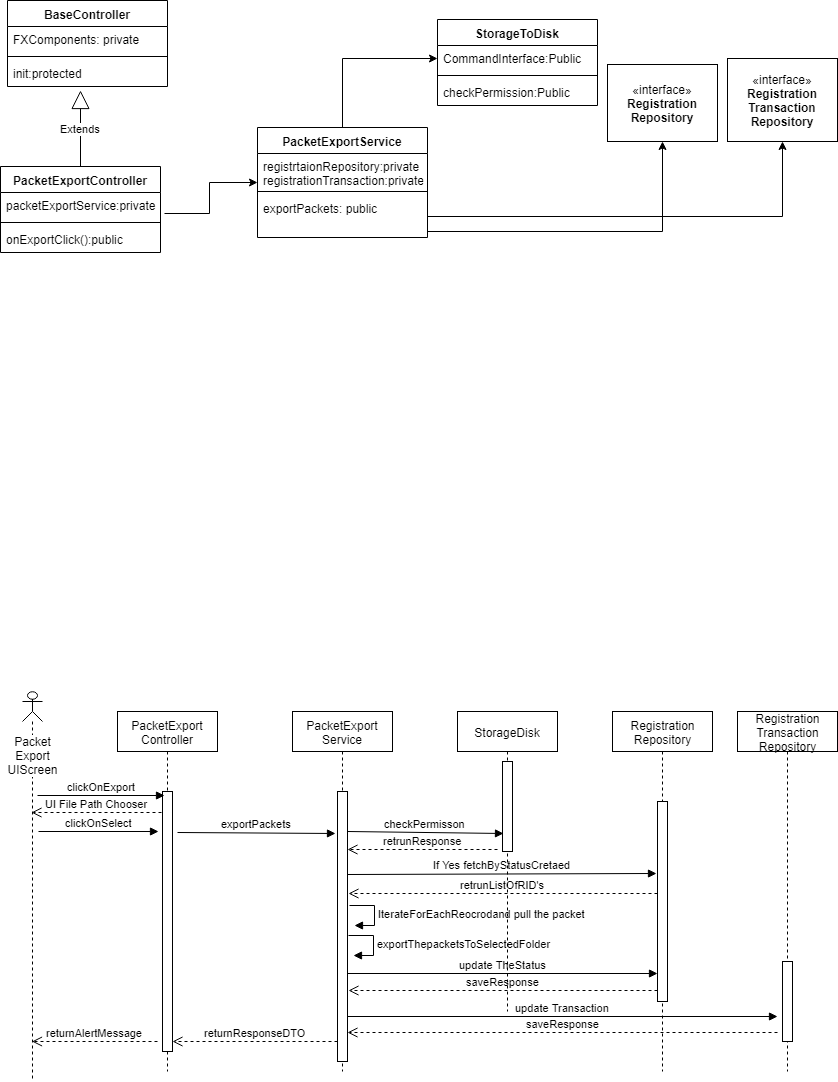

The diagram above was exported from draw.io. Its source (the exported page's mxGraphModel, read from the mxfile embedded in the PNG):
<mxGraphModel dx="1012" dy="491" grid="1" gridSize="10" guides="1" tooltips="1" connect="1" arrows="1" fold="1" page="1" pageScale="1" pageWidth="850" pageHeight="1100" background="#ffffff" math="0" shadow="0">
  <root>
    <mxCell id="0" />
    <mxCell id="1" parent="0" />
    <mxCell id="23" value="«interface»&lt;br&gt;&lt;b&gt;Registration&lt;br&gt;Repository&lt;/b&gt;&lt;br&gt;" style="html=1;" vertex="1" parent="1">
      <mxGeometry x="620" y="73" width="110" height="77" as="geometry" />
    </mxCell>
    <mxCell id="24" value="«interface»&lt;br&gt;&lt;b&gt;Registration&lt;br&gt;Transaction&lt;br&gt;Repository&lt;/b&gt;&lt;br&gt;" style="html=1;" vertex="1" parent="1">
      <mxGeometry x="740" y="67" width="110" height="83" as="geometry" />
    </mxCell>
    <mxCell id="25" value="" style="edgeStyle=orthogonalEdgeStyle;rounded=0;html=1;jettySize=auto;orthogonalLoop=1;entryX=0;entryY=0.846;entryPerimeter=0;exitX=1.025;exitY=0.821;exitPerimeter=0;" edge="1" parent="1" source="27" target="31">
      <mxGeometry relative="1" as="geometry">
        <mxPoint x="180" y="135" as="sourcePoint" />
        <mxPoint x="248" y="136" as="targetPoint" />
      </mxGeometry>
    </mxCell>
    <mxCell id="26" value="PacketExportController" style="swimlane;fontStyle=1;align=center;verticalAlign=top;childLayout=stackLayout;horizontal=1;startSize=26;horizontalStack=0;resizeParent=1;resizeParentMax=0;resizeLast=0;collapsible=1;marginBottom=0;" vertex="1" parent="1">
      <mxGeometry x="13" y="175" width="160" height="86" as="geometry" />
    </mxCell>
    <mxCell id="27" value="packetExportService:private" style="text;strokeColor=none;fillColor=none;align=left;verticalAlign=top;spacingLeft=4;spacingRight=4;overflow=hidden;rotatable=0;points=[[0,0.5],[1,0.5]];portConstraint=eastwest;" vertex="1" parent="26">
      <mxGeometry y="26" width="160" height="26" as="geometry" />
    </mxCell>
    <mxCell id="28" value="" style="line;strokeWidth=1;fillColor=none;align=left;verticalAlign=middle;spacingTop=-1;spacingLeft=3;spacingRight=3;rotatable=0;labelPosition=right;points=[];portConstraint=eastwest;" vertex="1" parent="26">
      <mxGeometry y="52" width="160" height="8" as="geometry" />
    </mxCell>
    <mxCell id="29" value="onExportClick():public&#10;" style="text;strokeColor=none;fillColor=none;align=left;verticalAlign=top;spacingLeft=4;spacingRight=4;overflow=hidden;rotatable=0;points=[[0,0.5],[1,0.5]];portConstraint=eastwest;" vertex="1" parent="26">
      <mxGeometry y="60" width="160" height="26" as="geometry" />
    </mxCell>
    <mxCell id="35" value="" style="edgeStyle=orthogonalEdgeStyle;rounded=0;html=1;jettySize=auto;orthogonalLoop=1;exitX=1;exitY=0.5;entryX=0.5;entryY=1;" edge="1" parent="1" source="31" target="23">
      <mxGeometry relative="1" as="geometry">
        <Array as="points">
          <mxPoint x="440" y="240" />
          <mxPoint x="675" y="240" />
        </Array>
      </mxGeometry>
    </mxCell>
    <mxCell id="42" value="" style="edgeStyle=orthogonalEdgeStyle;rounded=0;html=1;jettySize=auto;orthogonalLoop=1;entryX=0.5;entryY=1;" edge="1" parent="1" source="33" target="24">
      <mxGeometry relative="1" as="geometry">
        <mxPoint x="350" y="250" as="sourcePoint" />
        <mxPoint x="355" y="270" as="targetPoint" />
      </mxGeometry>
    </mxCell>
    <mxCell id="86" value="" style="edgeStyle=orthogonalEdgeStyle;rounded=0;html=1;jettySize=auto;orthogonalLoop=1;entryX=0;entryY=0.5;" edge="1" parent="1" source="30" target="79">
      <mxGeometry relative="1" as="geometry">
        <mxPoint x="355" y="56" as="targetPoint" />
      </mxGeometry>
    </mxCell>
    <mxCell id="30" value="PacketExportService" style="swimlane;fontStyle=1;align=center;verticalAlign=top;childLayout=stackLayout;horizontal=1;startSize=26;horizontalStack=0;resizeParent=1;resizeParentMax=0;resizeLast=0;collapsible=1;marginBottom=0;" vertex="1" parent="1">
      <mxGeometry x="270" y="136" width="170" height="110" as="geometry" />
    </mxCell>
    <mxCell id="31" value="registrtaionRepository:private&#10;registrationTransaction:private&#10;" style="text;strokeColor=none;fillColor=none;align=left;verticalAlign=top;spacingLeft=4;spacingRight=4;overflow=hidden;rotatable=0;points=[[0,0.5],[1,0.5]];portConstraint=eastwest;" vertex="1" parent="30">
      <mxGeometry y="26" width="170" height="34" as="geometry" />
    </mxCell>
    <mxCell id="32" value="" style="line;strokeWidth=1;fillColor=none;align=left;verticalAlign=middle;spacingTop=-1;spacingLeft=3;spacingRight=3;rotatable=0;labelPosition=right;points=[];portConstraint=eastwest;" vertex="1" parent="30">
      <mxGeometry y="60" width="170" height="8" as="geometry" />
    </mxCell>
    <mxCell id="33" value="exportPackets: public" style="text;strokeColor=none;fillColor=none;align=left;verticalAlign=top;spacingLeft=4;spacingRight=4;overflow=hidden;rotatable=0;points=[[0,0.5],[1,0.5]];portConstraint=eastwest;" vertex="1" parent="30">
      <mxGeometry y="68" width="170" height="42" as="geometry" />
    </mxCell>
    <mxCell id="45" value="Packet&lt;br&gt;Export&lt;br&gt;UIScreen" style="shape=umlLifeline;participant=umlActor;perimeter=lifelinePerimeter;whiteSpace=wrap;html=1;container=1;collapsible=0;recursiveResize=0;verticalAlign=top;spacingTop=36;labelBackgroundColor=#ffffff;outlineConnect=0;size=30;" vertex="1" parent="1">
      <mxGeometry x="35" y="700" width="20" height="390" as="geometry" />
    </mxCell>
    <mxCell id="46" value="PacketExport&lt;br&gt;Controller" style="shape=umlLifeline;perimeter=lifelinePerimeter;whiteSpace=wrap;html=1;container=1;collapsible=0;recursiveResize=0;outlineConnect=0;" vertex="1" parent="1">
      <mxGeometry x="130" y="720" width="100" height="360" as="geometry" />
    </mxCell>
    <mxCell id="52" value="" style="html=1;points=[];perimeter=orthogonalPerimeter;" vertex="1" parent="46">
      <mxGeometry x="45" y="80" width="10" height="260" as="geometry" />
    </mxCell>
    <mxCell id="54" value="exportPackets" style="html=1;verticalAlign=bottom;endArrow=block;entryX=-0.2;entryY=0.122;entryPerimeter=0;" edge="1" parent="46">
      <mxGeometry width="80" relative="1" as="geometry">
        <mxPoint x="60" y="121" as="sourcePoint" />
        <mxPoint x="218" y="122" as="targetPoint" />
      </mxGeometry>
    </mxCell>
    <mxCell id="47" value="PacketExport&lt;br&gt;Service" style="shape=umlLifeline;perimeter=lifelinePerimeter;whiteSpace=wrap;html=1;container=1;collapsible=0;recursiveResize=0;outlineConnect=0;" vertex="1" parent="1">
      <mxGeometry x="305" y="720" width="100" height="360" as="geometry" />
    </mxCell>
    <mxCell id="53" value="" style="html=1;points=[];perimeter=orthogonalPerimeter;" vertex="1" parent="47">
      <mxGeometry x="45" y="80" width="10" height="270" as="geometry" />
    </mxCell>
    <mxCell id="55" value="If Yes fetchByStatusCretaed" style="html=1;verticalAlign=bottom;endArrow=block;entryX=-0.133;entryY=0.107;entryPerimeter=0;" edge="1" parent="47">
      <mxGeometry width="80" relative="1" as="geometry">
        <mxPoint x="55" y="163" as="sourcePoint" />
        <mxPoint x="364" y="162" as="targetPoint" />
      </mxGeometry>
    </mxCell>
    <mxCell id="60" value="IterateForEachReocrodand pull the packet" style="edgeStyle=orthogonalEdgeStyle;html=1;align=left;spacingLeft=2;endArrow=block;rounded=0;entryX=1;entryY=0;" edge="1" parent="47">
      <mxGeometry relative="1" as="geometry">
        <mxPoint x="57" y="194" as="sourcePoint" />
        <Array as="points">
          <mxPoint x="82" y="194" />
        </Array>
        <mxPoint x="62" y="214" as="targetPoint" />
      </mxGeometry>
    </mxCell>
    <mxCell id="69" value="update Transaction" style="html=1;verticalAlign=bottom;endArrow=block;" edge="1" parent="47">
      <mxGeometry width="80" relative="1" as="geometry">
        <mxPoint x="55" y="305" as="sourcePoint" />
        <mxPoint x="485" y="305" as="targetPoint" />
      </mxGeometry>
    </mxCell>
    <mxCell id="76" value="checkPermisson" style="html=1;verticalAlign=bottom;endArrow=block;entryX=0.1;entryY=0.8;entryPerimeter=0;" edge="1" parent="47" target="75">
      <mxGeometry width="80" relative="1" as="geometry">
        <mxPoint x="55" y="120" as="sourcePoint" />
        <mxPoint x="135" y="120" as="targetPoint" />
      </mxGeometry>
    </mxCell>
    <mxCell id="49" value="Registration&lt;br&gt;Repository" style="shape=umlLifeline;perimeter=lifelinePerimeter;whiteSpace=wrap;html=1;container=1;collapsible=0;recursiveResize=0;outlineConnect=0;" vertex="1" parent="1">
      <mxGeometry x="625" y="720" width="100" height="360" as="geometry" />
    </mxCell>
    <mxCell id="57" value="" style="html=1;points=[];perimeter=orthogonalPerimeter;" vertex="1" parent="49">
      <mxGeometry x="45" y="90" width="10" height="200" as="geometry" />
    </mxCell>
    <mxCell id="70" value="saveResponse" style="html=1;verticalAlign=bottom;endArrow=open;dashed=1;endSize=8;" edge="1" parent="49">
      <mxGeometry relative="1" as="geometry">
        <mxPoint x="165" y="321" as="sourcePoint" />
        <mxPoint x="-265" y="321" as="targetPoint" />
      </mxGeometry>
    </mxCell>
    <mxCell id="50" value="Registration&lt;br&gt;Transaction&lt;br&gt;Repository" style="shape=umlLifeline;perimeter=lifelinePerimeter;whiteSpace=wrap;html=1;container=1;collapsible=0;recursiveResize=0;outlineConnect=0;" vertex="1" parent="1">
      <mxGeometry x="750" y="720" width="100" height="360" as="geometry" />
    </mxCell>
    <mxCell id="68" value="" style="html=1;points=[];perimeter=orthogonalPerimeter;" vertex="1" parent="50">
      <mxGeometry x="45" y="250" width="10" height="80" as="geometry" />
    </mxCell>
    <mxCell id="51" value="clickOnExport" style="html=1;verticalAlign=bottom;endArrow=block;" edge="1" parent="1">
      <mxGeometry width="80" relative="1" as="geometry">
        <mxPoint x="50" y="804" as="sourcePoint" />
        <mxPoint x="177" y="804" as="targetPoint" />
      </mxGeometry>
    </mxCell>
    <mxCell id="58" value="retrunListOfRID's" style="html=1;verticalAlign=bottom;endArrow=open;dashed=1;endSize=8;" edge="1" parent="1">
      <mxGeometry relative="1" as="geometry">
        <mxPoint x="670" y="902" as="sourcePoint" />
        <mxPoint x="361" y="902" as="targetPoint" />
      </mxGeometry>
    </mxCell>
    <mxCell id="63" value="exportThepacketsToSelectedFolder" style="edgeStyle=orthogonalEdgeStyle;html=1;align=left;spacingLeft=2;endArrow=block;rounded=0;entryX=1;entryY=0;" edge="1" parent="1">
      <mxGeometry relative="1" as="geometry">
        <mxPoint x="361" y="944" as="sourcePoint" />
        <Array as="points">
          <mxPoint x="386" y="944" />
        </Array>
        <mxPoint x="366" y="964" as="targetPoint" />
      </mxGeometry>
    </mxCell>
    <mxCell id="64" value="UI File Path Chooser" style="html=1;verticalAlign=bottom;endArrow=open;dashed=1;endSize=8;" edge="1" parent="1">
      <mxGeometry relative="1" as="geometry">
        <mxPoint x="174" y="821" as="sourcePoint" />
        <mxPoint x="44" y="821" as="targetPoint" />
      </mxGeometry>
    </mxCell>
    <mxCell id="65" value="clickOnSelect" style="html=1;verticalAlign=bottom;endArrow=block;" edge="1" parent="1">
      <mxGeometry width="80" relative="1" as="geometry">
        <mxPoint x="51" y="840" as="sourcePoint" />
        <mxPoint x="171" y="840" as="targetPoint" />
      </mxGeometry>
    </mxCell>
    <mxCell id="66" value="update TheStatus" style="html=1;verticalAlign=bottom;endArrow=block;entryX=0;entryY=0.778;entryPerimeter=0;" edge="1" parent="1">
      <mxGeometry width="80" relative="1" as="geometry">
        <mxPoint x="360" y="982" as="sourcePoint" />
        <mxPoint x="670" y="982" as="targetPoint" />
      </mxGeometry>
    </mxCell>
    <mxCell id="67" value="saveResponse" style="html=1;verticalAlign=bottom;endArrow=open;dashed=1;endSize=8;" edge="1" parent="1">
      <mxGeometry relative="1" as="geometry">
        <mxPoint x="670" y="999" as="sourcePoint" />
        <mxPoint x="361" y="999" as="targetPoint" />
      </mxGeometry>
    </mxCell>
    <mxCell id="71" value="returnResponseDTO" style="html=1;verticalAlign=bottom;endArrow=open;dashed=1;endSize=8;" edge="1" parent="1" target="52">
      <mxGeometry relative="1" as="geometry">
        <mxPoint x="350" y="1050" as="sourcePoint" />
        <mxPoint x="270" y="1050" as="targetPoint" />
      </mxGeometry>
    </mxCell>
    <mxCell id="72" value="returnAlertMessage" style="html=1;verticalAlign=bottom;endArrow=open;dashed=1;endSize=8;" edge="1" parent="1" target="45">
      <mxGeometry relative="1" as="geometry">
        <mxPoint x="170" y="1050" as="sourcePoint" />
        <mxPoint x="90" y="1050" as="targetPoint" />
      </mxGeometry>
    </mxCell>
    <mxCell id="74" value="StorageDisk" style="shape=umlLifeline;perimeter=lifelinePerimeter;whiteSpace=wrap;html=1;container=1;collapsible=0;recursiveResize=0;outlineConnect=0;" vertex="1" parent="1">
      <mxGeometry x="470" y="720" width="100" height="300" as="geometry" />
    </mxCell>
    <mxCell id="75" value="" style="html=1;points=[];perimeter=orthogonalPerimeter;" vertex="1" parent="74">
      <mxGeometry x="45" y="50" width="10" height="90" as="geometry" />
    </mxCell>
    <mxCell id="77" value="retrunResponse" style="html=1;verticalAlign=bottom;endArrow=open;dashed=1;endSize=8;" edge="1" parent="1">
      <mxGeometry relative="1" as="geometry">
        <mxPoint x="510" y="858" as="sourcePoint" />
        <mxPoint x="360" y="858" as="targetPoint" />
      </mxGeometry>
    </mxCell>
    <mxCell id="78" value="StorageToDisk" style="swimlane;fontStyle=1;align=center;verticalAlign=top;childLayout=stackLayout;horizontal=1;startSize=26;horizontalStack=0;resizeParent=1;resizeParentMax=0;resizeLast=0;collapsible=1;marginBottom=0;" vertex="1" parent="1">
      <mxGeometry x="450" y="28" width="160" height="86" as="geometry" />
    </mxCell>
    <mxCell id="79" value="CommandInterface:Public" style="text;strokeColor=none;fillColor=none;align=left;verticalAlign=top;spacingLeft=4;spacingRight=4;overflow=hidden;rotatable=0;points=[[0,0.5],[1,0.5]];portConstraint=eastwest;" vertex="1" parent="78">
      <mxGeometry y="26" width="160" height="26" as="geometry" />
    </mxCell>
    <mxCell id="80" value="" style="line;strokeWidth=1;fillColor=none;align=left;verticalAlign=middle;spacingTop=-1;spacingLeft=3;spacingRight=3;rotatable=0;labelPosition=right;points=[];portConstraint=eastwest;" vertex="1" parent="78">
      <mxGeometry y="52" width="160" height="8" as="geometry" />
    </mxCell>
    <mxCell id="81" value="checkPermission:Public" style="text;strokeColor=none;fillColor=none;align=left;verticalAlign=top;spacingLeft=4;spacingRight=4;overflow=hidden;rotatable=0;points=[[0,0.5],[1,0.5]];portConstraint=eastwest;" vertex="1" parent="78">
      <mxGeometry y="60" width="160" height="26" as="geometry" />
    </mxCell>
    <mxCell id="87" value="BaseController" style="swimlane;fontStyle=1;align=center;verticalAlign=top;childLayout=stackLayout;horizontal=1;startSize=26;horizontalStack=0;resizeParent=1;resizeParentMax=0;resizeLast=0;collapsible=1;marginBottom=0;" vertex="1" parent="1">
      <mxGeometry x="20" y="9" width="160" height="86" as="geometry" />
    </mxCell>
    <mxCell id="88" value="FXComponents: private" style="text;strokeColor=none;fillColor=none;align=left;verticalAlign=top;spacingLeft=4;spacingRight=4;overflow=hidden;rotatable=0;points=[[0,0.5],[1,0.5]];portConstraint=eastwest;" vertex="1" parent="87">
      <mxGeometry y="26" width="160" height="26" as="geometry" />
    </mxCell>
    <mxCell id="89" value="" style="line;strokeWidth=1;fillColor=none;align=left;verticalAlign=middle;spacingTop=-1;spacingLeft=3;spacingRight=3;rotatable=0;labelPosition=right;points=[];portConstraint=eastwest;" vertex="1" parent="87">
      <mxGeometry y="52" width="160" height="8" as="geometry" />
    </mxCell>
    <mxCell id="90" value="init:protected" style="text;strokeColor=none;fillColor=none;align=left;verticalAlign=top;spacingLeft=4;spacingRight=4;overflow=hidden;rotatable=0;points=[[0,0.5],[1,0.5]];portConstraint=eastwest;" vertex="1" parent="87">
      <mxGeometry y="60" width="160" height="26" as="geometry" />
    </mxCell>
    <mxCell id="91" value="Extends" style="endArrow=block;endSize=16;endFill=0;html=1;entryX=0.454;entryY=1.141;entryPerimeter=0;exitX=0.5;exitY=0;" edge="1" parent="1" source="26" target="90">
      <mxGeometry width="160" relative="1" as="geometry">
        <mxPoint x="100" y="160" as="sourcePoint" />
        <mxPoint x="260" y="160" as="targetPoint" />
      </mxGeometry>
    </mxCell>
  </root>
</mxGraphModel>